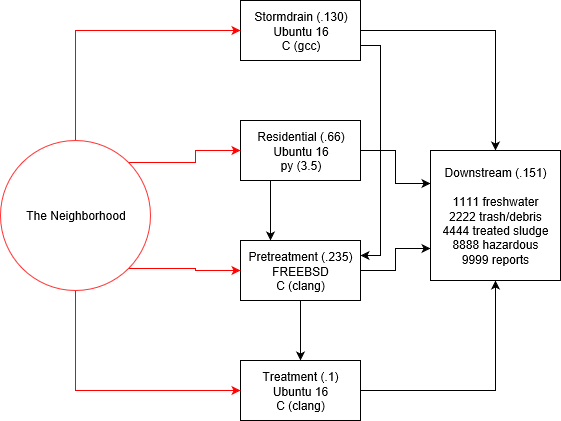

The diagram above was exported from draw.io. Its source (the exported page's mxGraphModel, read from the mxfile embedded in the PNG):
<mxGraphModel grid="1" dx="985" dy="492" gridSize="10" guides="1" tooltips="1" connect="1" arrows="1" fold="1" page="1" pageScale="1" pageWidth="850" pageHeight="1100" math="0" shadow="0">
  <root>
    <mxCell id="0" />
    <mxCell id="1" parent="0" />
    <mxCell id="AQjNgrFH34OcpGyT2Gid-14" parent="1" style="edgeStyle=orthogonalEdgeStyle;rounded=0;orthogonalLoop=1;jettySize=auto;html=1;exitX=1;exitY=0.5;exitDx=0;exitDy=0;" target="AQjNgrFH34OcpGyT2Gid-10" source="AQjNgrFH34OcpGyT2Gid-6" edge="1">
      <mxGeometry as="geometry" relative="1" />
    </mxCell>
    <mxCell id="AQjNgrFH34OcpGyT2Gid-22" parent="1" style="edgeStyle=orthogonalEdgeStyle;rounded=0;orthogonalLoop=1;jettySize=auto;html=1;exitX=1;exitY=0.75;exitDx=0;exitDy=0;entryX=1;entryY=0.25;entryDx=0;entryDy=0;" target="AQjNgrFH34OcpGyT2Gid-8" source="AQjNgrFH34OcpGyT2Gid-6" edge="1">
      <mxGeometry as="geometry" relative="1" />
    </mxCell>
    <mxCell id="AQjNgrFH34OcpGyT2Gid-6" value="&lt;span&gt;Stormdrain (.130)&lt;/span&gt;&lt;br&gt;&lt;span&gt;Ubuntu 16&lt;/span&gt;&lt;br&gt;&lt;span&gt;C (gcc)&lt;/span&gt;" parent="1" style="rounded=0;whiteSpace=wrap;html=1;" vertex="1">
      <mxGeometry as="geometry" x="280" y="40" width="120" height="60" />
    </mxCell>
    <mxCell id="AQjNgrFH34OcpGyT2Gid-13" parent="1" style="edgeStyle=orthogonalEdgeStyle;rounded=0;orthogonalLoop=1;jettySize=auto;html=1;exitX=1;exitY=0.5;exitDx=0;exitDy=0;entryX=0;entryY=0.25;entryDx=0;entryDy=0;" target="AQjNgrFH34OcpGyT2Gid-10" source="AQjNgrFH34OcpGyT2Gid-7" edge="1">
      <mxGeometry as="geometry" relative="1" />
    </mxCell>
    <mxCell id="AQjNgrFH34OcpGyT2Gid-20" parent="1" style="edgeStyle=orthogonalEdgeStyle;rounded=0;orthogonalLoop=1;jettySize=auto;html=1;exitX=0.25;exitY=1;exitDx=0;exitDy=0;entryX=0.25;entryY=0;entryDx=0;entryDy=0;" target="AQjNgrFH34OcpGyT2Gid-8" source="AQjNgrFH34OcpGyT2Gid-7" edge="1">
      <mxGeometry as="geometry" relative="1" />
    </mxCell>
    <mxCell id="AQjNgrFH34OcpGyT2Gid-7" value="Residential (.66)&lt;br&gt;Ubuntu 16&lt;br&gt;py (3.5)&lt;br&gt;" parent="1" style="rounded=0;whiteSpace=wrap;html=1;" vertex="1">
      <mxGeometry as="geometry" x="280" y="160" width="120" height="60" />
    </mxCell>
    <mxCell id="AQjNgrFH34OcpGyT2Gid-12" parent="1" style="edgeStyle=orthogonalEdgeStyle;rounded=0;orthogonalLoop=1;jettySize=auto;html=1;exitX=1;exitY=0.5;exitDx=0;exitDy=0;entryX=0;entryY=0.75;entryDx=0;entryDy=0;" target="AQjNgrFH34OcpGyT2Gid-10" source="AQjNgrFH34OcpGyT2Gid-8" edge="1">
      <mxGeometry as="geometry" relative="1" />
    </mxCell>
    <mxCell id="AQjNgrFH34OcpGyT2Gid-21" parent="1" style="edgeStyle=orthogonalEdgeStyle;rounded=0;orthogonalLoop=1;jettySize=auto;html=1;exitX=0.5;exitY=1;exitDx=0;exitDy=0;" target="AQjNgrFH34OcpGyT2Gid-9" source="AQjNgrFH34OcpGyT2Gid-8" edge="1">
      <mxGeometry as="geometry" relative="1" />
    </mxCell>
    <mxCell id="AQjNgrFH34OcpGyT2Gid-8" value="Pretreatment (.235)&lt;br&gt;FREEBSD&lt;br&gt;C (clang)&lt;br&gt;" parent="1" style="rounded=0;whiteSpace=wrap;html=1;" vertex="1">
      <mxGeometry as="geometry" x="280" y="280" width="120" height="60" />
    </mxCell>
    <mxCell id="AQjNgrFH34OcpGyT2Gid-11" parent="1" style="edgeStyle=orthogonalEdgeStyle;rounded=0;orthogonalLoop=1;jettySize=auto;html=1;exitX=1;exitY=0.5;exitDx=0;exitDy=0;entryX=0.5;entryY=1;entryDx=0;entryDy=0;" target="AQjNgrFH34OcpGyT2Gid-10" source="AQjNgrFH34OcpGyT2Gid-9" edge="1">
      <mxGeometry as="geometry" relative="1" />
    </mxCell>
    <mxCell id="AQjNgrFH34OcpGyT2Gid-9" value="Treatment (.1)&lt;br&gt;Ubuntu 16&lt;br&gt;C (clang)&lt;br&gt;" parent="1" style="rounded=0;whiteSpace=wrap;html=1;" vertex="1">
      <mxGeometry as="geometry" x="280" y="400" width="120" height="60" />
    </mxCell>
    <mxCell id="AQjNgrFH34OcpGyT2Gid-10" value="Downstream (.151)&lt;br&gt;&lt;br&gt;1111 freshwater&lt;br&gt;2222 trash/debris&lt;br&gt;4444 treated sludge&lt;br&gt;8888 hazardous&lt;br&gt;9999 reports&lt;br&gt;" parent="1" style="whiteSpace=wrap;html=1;aspect=fixed;" vertex="1">
      <mxGeometry as="geometry" x="470" y="190" width="130" height="130" />
    </mxCell>
    <mxCell id="AQjNgrFH34OcpGyT2Gid-16" parent="1" style="edgeStyle=orthogonalEdgeStyle;rounded=0;orthogonalLoop=1;jettySize=auto;html=1;exitX=0.5;exitY=0;exitDx=0;exitDy=0;entryX=0;entryY=0.5;entryDx=0;entryDy=0;strokeColor=#FF0000;" target="AQjNgrFH34OcpGyT2Gid-6" source="AQjNgrFH34OcpGyT2Gid-15" edge="1">
      <mxGeometry as="geometry" relative="1" />
    </mxCell>
    <mxCell id="AQjNgrFH34OcpGyT2Gid-17" parent="1" style="edgeStyle=orthogonalEdgeStyle;rounded=0;orthogonalLoop=1;jettySize=auto;html=1;exitX=1;exitY=0;exitDx=0;exitDy=0;entryX=0;entryY=0.5;entryDx=0;entryDy=0;strokeColor=#FF0000;" target="AQjNgrFH34OcpGyT2Gid-7" source="AQjNgrFH34OcpGyT2Gid-15" edge="1">
      <mxGeometry as="geometry" relative="1" />
    </mxCell>
    <mxCell id="AQjNgrFH34OcpGyT2Gid-18" parent="1" style="edgeStyle=orthogonalEdgeStyle;rounded=0;orthogonalLoop=1;jettySize=auto;html=1;exitX=1;exitY=1;exitDx=0;exitDy=0;entryX=0;entryY=0.5;entryDx=0;entryDy=0;strokeColor=#FF0000;" target="AQjNgrFH34OcpGyT2Gid-8" source="AQjNgrFH34OcpGyT2Gid-15" edge="1">
      <mxGeometry as="geometry" relative="1" />
    </mxCell>
    <mxCell id="AQjNgrFH34OcpGyT2Gid-19" parent="1" style="edgeStyle=orthogonalEdgeStyle;rounded=0;orthogonalLoop=1;jettySize=auto;html=1;exitX=0.5;exitY=1;exitDx=0;exitDy=0;entryX=0;entryY=0.5;entryDx=0;entryDy=0;strokeColor=#FF0000;" target="AQjNgrFH34OcpGyT2Gid-9" source="AQjNgrFH34OcpGyT2Gid-15" edge="1">
      <mxGeometry as="geometry" relative="1" />
    </mxCell>
    <mxCell id="AQjNgrFH34OcpGyT2Gid-15" value="The Neighborhood" parent="1" style="ellipse;whiteSpace=wrap;html=1;aspect=fixed;strokeColor=#FF3333;" vertex="1">
      <mxGeometry as="geometry" x="40" y="180" width="150" height="150" />
    </mxCell>
  </root>
</mxGraphModel>